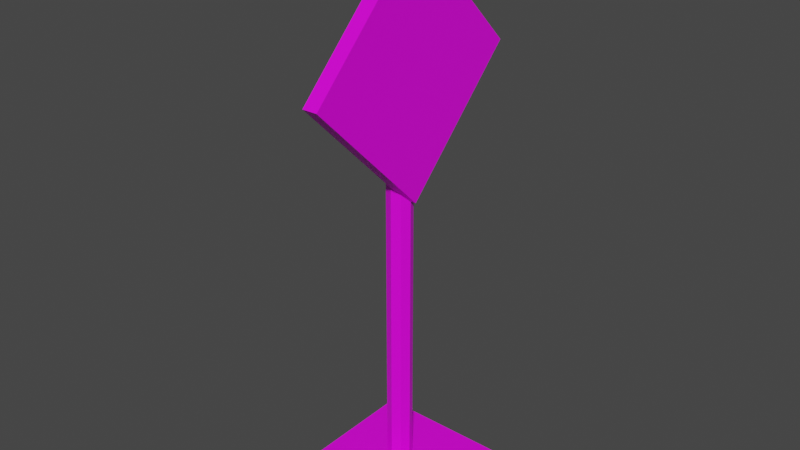 # Source: traffic_Sign_02.blend  (saved by Blender 2.82.7; exported with 4.5.12 LTS)
import bpy
from mathutils import Matrix  # noqa: F401  (used for matrix-valued properties, if any)

bpy.ops.wm.read_factory_settings(use_empty=True)
scene = bpy.context.scene
scene.name = 'Scene'

# ---- collections
col_collection = bpy.data.collections.new('Collection'); scene.collection.children.link(col_collection)

# ---- images (referenced by path relative to the original .blend; pixels are not part of the script)
import os
ASSET_DIR = os.environ.get("B2B_ASSET_DIR", "")  # directory of the original .blend (textures are referenced by path, not embedded)
HERE = os.path.dirname(os.path.abspath(__file__))  # packed textures are extracted next to this script under _unpacked/

def load_image(name, relpath, width, height, colorspace="sRGB"):
    """Load a texture the original file referenced (path relative to the .blend, or extracted next to this script)."""
    p = next((c for c in (os.path.join(HERE, relpath), os.path.join(ASSET_DIR, relpath)) if relpath and os.path.exists(c)), "")
    if p:
        img = bpy.data.images.load(p, check_existing=True)
        img.name = name
    else:  # same state as the original file: an image datablock whose file is absent (Cycles renders it pink)
        img = bpy.data.images.new(name, width, height)
        img.source = "FILE"
        img.filepath = "//" + (relpath or name)
    img.colorspace_settings.name = colorspace
    return img
img_4x4_texture_png = load_image('4x4_texture.png', '4x4_texture.png', 1024, 1024, 'sRGB')

# ---- materials (node trees are filled in below, after node groups)
mat_base_material = bpy.data.materials.new('base_Material')
mat_base_material.alpha_threshold = 0.0
mat_base_material.use_transparent_shadow = False
mat_base_material.line_color = (0.0, 0.0, 0.0, 1.0)

# ---- material node trees
mat_base_material.use_nodes = True; mat_base_material.node_tree.nodes.clear()
_N = mat_base_material.node_tree.nodes; _L = mat_base_material.node_tree.links
n0 = _N.new('ShaderNodeOutputMaterial'); n0.name = 'Material Output'; n0.location = (300, 300)
n1 = _N.new('ShaderNodeBsdfPrincipled'); n1.name = 'Principled BSDF'; n1.location = (10, 300)
n1.distribution = 'GGX'
n1.subsurface_method = 'BURLEY'
n1.inputs[2].default_value = 0.4
n1.inputs[3].default_value = 1.45
n1.inputs[27].default_value = (0.0, 0.0, 0.0, 1.0)
n1.inputs[28].default_value = 1.0
n2 = _N.new('ShaderNodeTexImage'); n2.name = 'Image Texture'; n2.location = (-343, 208)
n2.image = img_4x4_texture_png
n2.interpolation = 'Closest'
_L.new(n1.outputs[0], n0.inputs[0])
_L.new(n2.outputs[0], n1.inputs[0])
n0.is_active_output = True

# ---- world
world_world = bpy.data.worlds.new('World'); scene.world = world_world
world_world.use_nodes = True; world_world.node_tree.nodes.clear()
_N = world_world.node_tree.nodes; _L = world_world.node_tree.links
n0 = _N.new('ShaderNodeOutputWorld'); n0.name = 'World Output'; n0.location = (300, 300)
n1 = _N.new('ShaderNodeBackground'); n1.name = 'Background'; n1.location = (10, 300)
n1.inputs[0].default_value = (0.05088, 0.05088, 0.05088, 1.0)
_L.new(n1.outputs[0], n0.inputs[0])
n0.is_active_output = True
world_world.color = (0.05088, 0.05088, 0.05088)
world_world.use_sun_shadow = False
world_world.sun_shadow_jitter_overblur = 0.0

# ---- meshes
me_cube_024 = bpy.data.meshes.new('Cube.024')
me_cube_024.from_pydata([(0.6075, 0.6075, 0.05296), (0.6075, 0.6075, 0.0), (0.6075, -0.6075, 0.05296), (0.6075, -0.6075, 0.0), (-0.6075, 0.6075, 0.05296), (-0.6075, 0.6075, 0.0), (-0.6075, -0.6075, 0.05296), (-0.6075, -0.6075, 0.0), (-0.003984, 0.1119, 0.04326), (-0.003984, 0.1119, 2.436), (0.07364, 0.07975, 0.04326), (0.07364, 0.07975, 2.436), (0.1058, 0.00213, 0.04326), (0.1058, 0.00213, 2.436), (0.07364, -0.07549, 0.04326), (0.07364, -0.07549, 2.436), (-0.003984, -0.1076, 0.04326), (-0.003984, -0.1076, 2.436), (-0.08161, -0.07549, 0.04326), (-0.08161, -0.07549, 2.436), (-0.1138, 0.00213, 0.04326), (-0.1138, 0.00213, 2.436), (-0.08161, 0.07975, 0.04326), (-0.08161, 0.07975, 2.436), (0.1587, -2.384e-07, 1.514), (0.02762, -2.384e-07, 1.339), (0.1587, -0.7147, 1.871), (0.02762, -1.064, 1.871), (0.1587, 0.7147, 1.871), (0.02762, 1.064, 1.871), (0.1587, 0.0, 2.228), (0.02762, 0.0, 2.403), (0.1587, -1.064, 1.871), (0.1587, 0.0, 2.403), (0.1587, -2.384e-07, 1.339), (0.1587, 1.064, 1.871)], [], [(2, 0, 4, 6), (3, 2, 6, 7), (7, 6, 4, 5), (5, 1, 3, 7), (1, 0, 2, 3), (5, 4, 0, 1), (8, 9, 11, 10), (10, 11, 13, 12), (12, 13, 15, 14), (14, 15, 17, 16), (16, 17, 19, 18), (18, 19, 21, 20), (11, 9, 23, 21, 19, 17, 15, 13), (20, 21, 23, 22), (22, 23, 9, 8), (8, 10, 12, 14, 16, 18, 20, 22), (26, 24, 28, 30), (27, 32, 33, 31), (31, 33, 35, 29), (29, 25, 27, 31), (25, 34, 32, 27), (29, 35, 34, 25), (26, 30, 33, 32), (24, 26, 32, 34), (30, 28, 35, 33), (28, 24, 34, 35)])
_uv = me_cube_024.uv_layers.new(name='UVMap')
_uv.uv.foreach_set('vector', [0.655, 0.8782, 0.655, 0.8782, 0.655, 0.8782, 0.655, 0.8782, 0.655, 0.8782, 0.655, 0.8782, 0.655, 0.8782, 0.655, 0.8782, 0.655, 0.8782, 0.655, 0.8782, 0.655, 0.8782, 0.655, 0.8782, 0.655, 0.8782, 0.655, 0.8782, 0.655, 0.8782, 0.655, 0.8782, 0.655, 0.8782, 0.655, 0.8782, 0.655, 0.8782, 0.655, 0.8782, 0.655, 0.8782, 0.655, 0.8782, 0.655, 0.8782, 0.655, 0.8782, 0.4008, 0.8379, 0.4008, 0.8379, 0.4008, 0.8379, 0.4008, 0.8379, 0.4008, 0.8379, 0.4008, 0.8379, 0.4008, 0.8379, 0.4008, 0.8379, 0.4008, 0.8379, 0.4008, 0.8379, 0.4008, 0.8379, 0.4008, 0.8379, 0.4008, 0.8379, 0.4008, 0.8379, 0.4008, 0.8379, 0.4008, 0.8379, 0.4008, 0.8379, 0.4008, 0.8379, 0.4008, 0.8379, 0.4008, 0.8379, 0.4008, 0.8379, 0.4008, 0.8379, 0.4008, 0.8379, 0.4008, 0.8379, 0.4008, 0.8379, 0.4008, 0.8379, 0.4008, 0.8379, 0.4008, 0.8379, 0.4008, 0.8379, 0.4008, 0.8379, 0.4008, 0.8379, 0.4008, 0.8379, 0.4008, 0.8379, 0.4008, 0.8379, 0.4008, 0.8379, 0.4008, 0.8379, 0.4008, 0.8379, 0.4008, 0.8379, 0.4008, 0.8379, 0.4008, 0.8379, 0.4008, 0.8379, 0.4008, 0.8379, 0.4008, 0.8379, 0.4008, 0.8379, 0.4008, 0.8379, 0.4008, 0.8379, 0.4008, 0.8379, 0.4008, 0.8379, 0.8751, 0.6178, 0.8751, 0.6178, 0.8751, 0.6178, 0.8751, 0.6178, 0.128, 0.8565, 0.128, 0.8565, 0.128, 0.8565, 0.128, 0.8565, 0.128, 0.8565, 0.128, 0.8565, 0.128, 0.8565, 0.128, 0.8565, 0.128, 0.8565, 0.128, 0.8565, 0.128, 0.8565, 0.128, 0.8565, 0.128, 0.8565, 0.128, 0.8565, 0.128, 0.8565, 0.128, 0.8565, 0.128, 0.8565, 0.128, 0.8565, 0.128, 0.8565, 0.128, 0.8565, 0.128, 0.8565, 0.128, 0.8565, 0.128, 0.8565, 0.128, 0.8565, 0.128, 0.8565, 0.128, 0.8565, 0.128, 0.8565, 0.128, 0.8565, 0.128, 0.8565, 0.128, 0.8565, 0.128, 0.8565, 0.128, 0.8565, 0.128, 0.8565, 0.128, 0.8565, 0.128, 0.8565, 0.128, 0.8565])
me_cube_024.materials.append(mat_base_material)
me_cube_024.use_remesh_preserve_volume = False
me_cube_024.use_remesh_preserve_attributes = False
me_cube_024.use_mirror_vertex_groups = False
me_cube_024.update()

# ---- objects
ob_traffic_sign_02 = bpy.data.objects.new('traffic_Sign_02', me_cube_024)

# ---- transforms, parenting, visibility, modifiers, constraints
ob_traffic_sign_02.location = (0.0, 0.0, 0.0)
ob_traffic_sign_02.scale = (0.5, 0.5, 1.0)
ob_traffic_sign_02.lock_rotations_4d = False
ob_traffic_sign_02.empty_display_type = 'ARROWS'
ob_traffic_sign_02.lineart.crease_threshold = 0.0

# ---- collection membership
col_collection.objects.link(ob_traffic_sign_02)

# ---- scene / render settings (as saved in the file)
scene.frame_start = 1; scene.frame_end = 250; scene.frame_set(1)
scene.render.engine = 'BLENDER_EEVEE_NEXT'
scene.cycles.use_denoising = False
scene.cycles.samples = 128
scene.cycles.sampling_pattern = 'TABULATED_SOBOL'
scene.cycles.use_adaptive_sampling = False
scene.cycles.use_light_tree = False
scene.view_settings.view_transform = 'Filmic'
bpy.context.view_layer.update()

# ---- added for rendering (the .blend has no active camera and no usable light): camera, sun
cam_auto = bpy.data.cameras.new('AutoCamera')
cam_auto.lens = 50.0
cam_auto.sensor_width = 36.0
cam_auto.clip_end = 1000.0
ob_auto_camera = bpy.data.objects.new('AutoCamera', cam_auto)
scene.collection.objects.link(ob_auto_camera)
ob_auto_camera.location = (2.52252, -3.02703, 3.23589)
ob_auto_camera.rotation_euler = (1.09748, -7.21219e-08, 0.694738)
scene.camera = ob_auto_camera
light_auto_sun = bpy.data.lights.new('AutoSun', 'SUN')
light_auto_sun.energy = 3.0
light_auto_sun.angle = 0.0523599
ob_auto_sun = bpy.data.objects.new('AutoSun', light_auto_sun)
scene.collection.objects.link(ob_auto_sun)
ob_auto_sun.rotation_euler = (0.872665, 0.174533, 0.523599)
bpy.context.view_layer.update()
